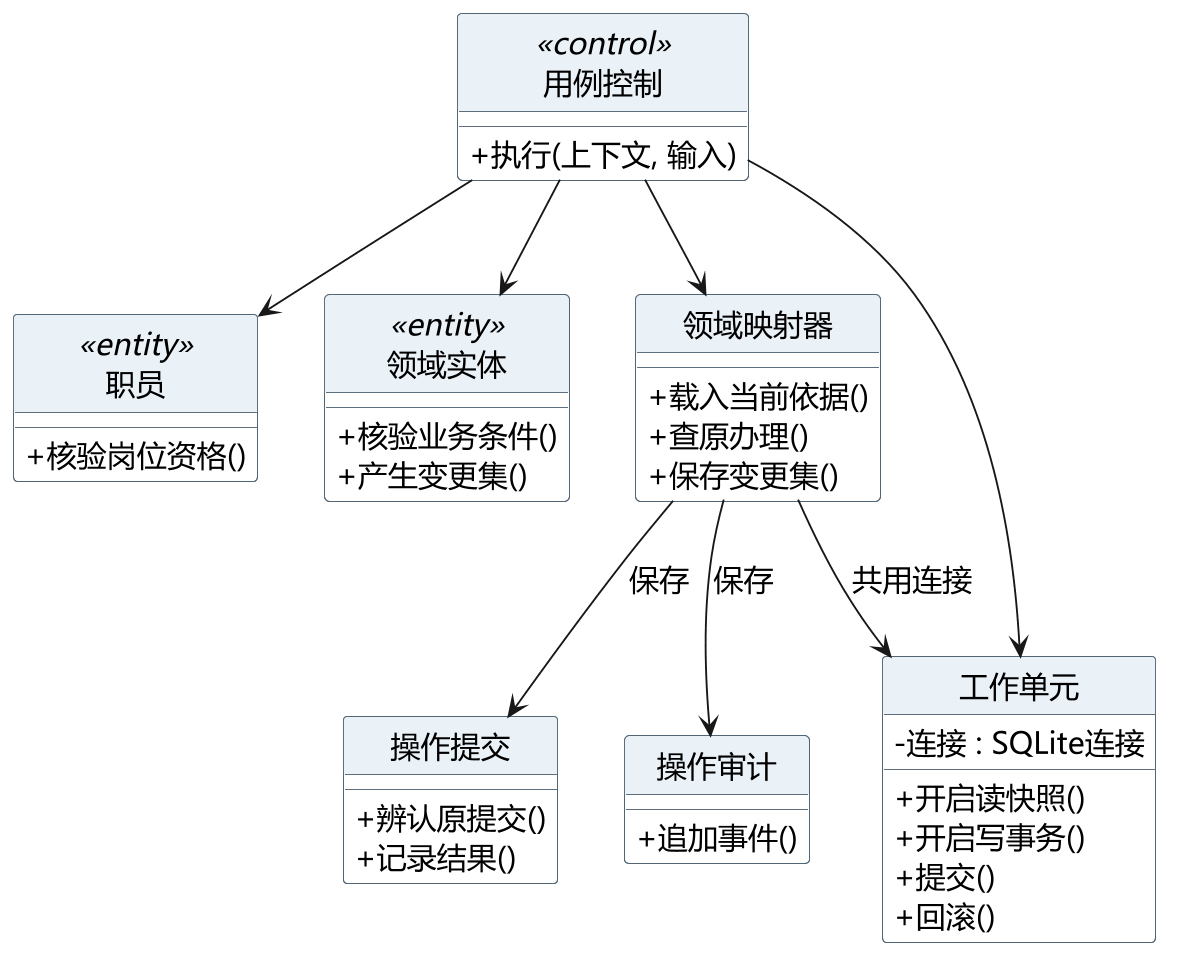

The diagram above was rendered by PlantUML. Its source (embedded in the PNG):
@startuml
skinparam backgroundColor white
skinparam shadowing false
skinparam defaultFontName Microsoft YaHei
skinparam defaultFontSize 16
skinparam dpi 180
skinparam classAttributeIconSize 0
skinparam class {
 BackgroundColor white
 BorderColor #526575
 HeaderBackgroundColor #EAF1F7
}
hide circle
top to bottom direction
class "用例控制" as K <<control>> {
 + 执行(上下文, 输入)
}
class "职员" as S <<entity>> {
 + 核验岗位资格()
}
class "领域实体" as E <<entity>> {
 + 核验业务条件()
 + 产生变更集()
}
class "领域映射器" as M {
 + 载入当前依据()
 + 查原办理()
 + 保存变更集()
}
class "工作单元" as W {
 - 连接 : SQLite连接
 + 开启读快照()
 + 开启写事务()
 + 提交()
 + 回滚()
}
class "操作提交" as R {
 + 辨认原提交()
 + 记录结果()
}
class "操作审计" as A {
 + 追加事件()
}
K --> S
K --> E
K --> M
K --> W
M --> W : 共用连接
M --> R : 保存
M --> A : 保存
@enduml